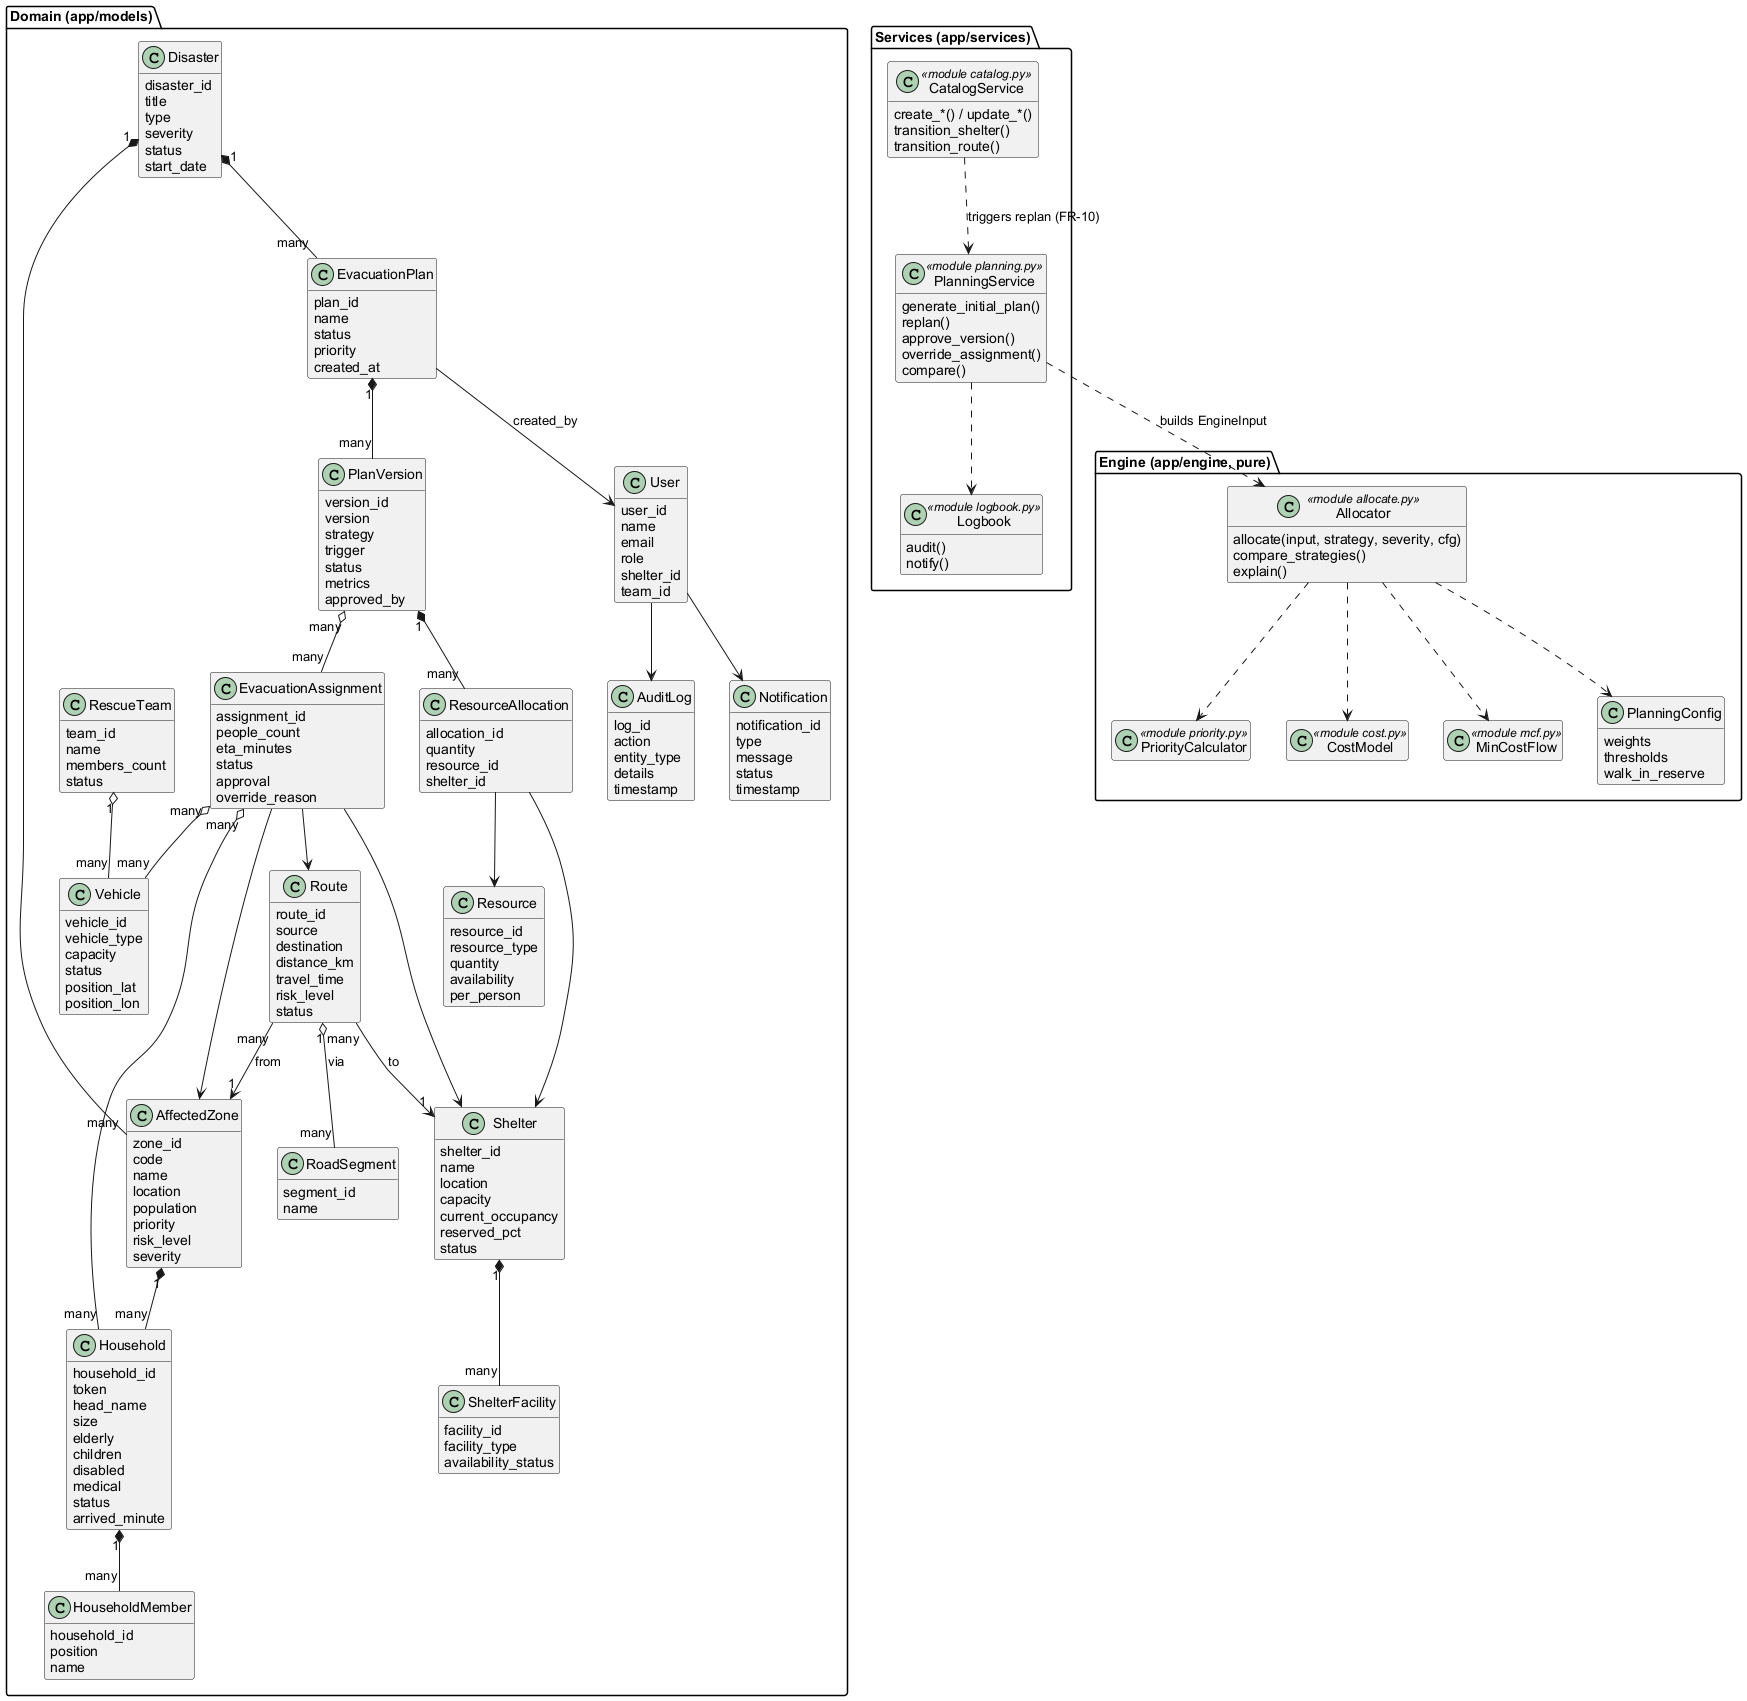

The diagram above was rendered by PlantUML. Its source (embedded in the PNG):
@startuml class
' Exp 3B - Core classes. Domain entities are the SQLAlchemy models in backend/app/models;
' the service and engine classes are the ones that act on them.
skinparam shadowing false
skinparam defaultFontName Arial
skinparam classAttributeIconSize 0
hide empty members

package "Domain (app/models)" {
  class User {
    user_id
    name
    email
    role
    shelter_id
    team_id
  }
  class Disaster {
    disaster_id
    title
    type
    severity
    status
    start_date
  }
  class AffectedZone {
    zone_id
    code
    name
    location
    population
    priority
    risk_level
    severity
  }
  class Household {
    household_id
    token
    head_name
    size
    elderly
    children
    disabled
    medical
    status
    arrived_minute
  }
  class HouseholdMember {
    household_id
    position
    name
  }
  class Shelter {
    shelter_id
    name
    location
    capacity
    current_occupancy
    reserved_pct
    status
  }
  class ShelterFacility {
    facility_id
    facility_type
    availability_status
  }
  class Route {
    route_id
    source
    destination
    distance_km
    travel_time
    risk_level
    status
  }
  class RoadSegment {
    segment_id
    name
  }
  class Vehicle {
    vehicle_id
    vehicle_type
    capacity
    status
    position_lat
    position_lon
  }
  class RescueTeam {
    team_id
    name
    members_count
    status
  }
  class EvacuationPlan {
    plan_id
    name
    status
    priority
    created_at
  }
  class PlanVersion {
    version_id
    version
    strategy
    trigger
    status
    metrics
    approved_by
  }
  class EvacuationAssignment {
    assignment_id
    people_count
    eta_minutes
    status
    approval
    override_reason
  }
  class Resource {
    resource_id
    resource_type
    quantity
    availability
    per_person
  }
  class ResourceAllocation {
    allocation_id
    quantity
    resource_id
    shelter_id
  }
  class Notification {
    notification_id
    type
    message
    status
    timestamp
  }
  class AuditLog {
    log_id
    action
    entity_type
    details
    timestamp
  }
}

Disaster "1" *-- "many" AffectedZone
AffectedZone "1" *-- "many" Household
Household "1" *-- "many" HouseholdMember
Shelter "1" *-- "many" ShelterFacility
Route "many" --> "1" AffectedZone : from
Route "many" --> "1" Shelter : to
Route "1" o-- "many" RoadSegment : via
Disaster "1" *-- "many" EvacuationPlan
EvacuationPlan "1" *-- "many" PlanVersion
PlanVersion "many" o-- "many" EvacuationAssignment
EvacuationAssignment --> AffectedZone
EvacuationAssignment --> Shelter
EvacuationAssignment --> Route
EvacuationAssignment "many" o-- "many" Vehicle
EvacuationAssignment "many" o-- "many" Household
PlanVersion "1" *-- "many" ResourceAllocation
ResourceAllocation --> Resource
ResourceAllocation --> Shelter
RescueTeam "1" o-- "many" Vehicle
User --> Notification
User --> AuditLog
EvacuationPlan --> User : created_by

package "Services (app/services)" {
  class PlanningService <<module planning.py>> {
    generate_initial_plan()
    replan()
    approve_version()
    override_assignment()
    compare()
  }
  class CatalogService <<module catalog.py>> {
    create_*() / update_*()
    transition_shelter()
    transition_route()
  }
  class Logbook <<module logbook.py>> {
    audit()
    notify()
  }
}

package "Engine (app/engine, pure)" {
  class Allocator <<module allocate.py>> {
    allocate(input, strategy, severity, cfg)
    compare_strategies()
    explain()
  }
  class PriorityCalculator <<module priority.py>>
  class CostModel <<module cost.py>>
  class MinCostFlow <<module mcf.py>>
  class PlanningConfig {
    weights
    thresholds
    walk_in_reserve
  }
}

PlanningService ..> Allocator : builds EngineInput
PlanningService ..> Logbook
CatalogService ..> PlanningService : triggers replan (FR-10)
Allocator ..> PriorityCalculator
Allocator ..> CostModel
Allocator ..> MinCostFlow
Allocator ..> PlanningConfig
@enduml